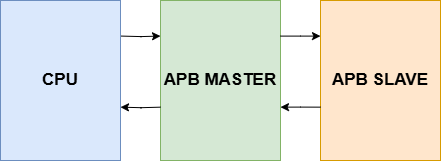

The diagram above was exported from draw.io. Its source (the exported page's mxGraphModel, read from the mxfile embedded in the PNG):
<mxGraphModel dx="690" dy="564" grid="1" gridSize="10" guides="1" tooltips="1" connect="1" arrows="1" fold="1" page="1" pageScale="1" pageWidth="827" pageHeight="1169" math="0" shadow="0">
  <root>
    <mxCell id="0" />
    <mxCell id="1" parent="0" />
    <mxCell id="QPCbzKKW-f_QtlZyd3_c-1" value="" style="group" vertex="1" connectable="0" parent="1">
      <mxGeometry x="170" y="220" width="440" height="160" as="geometry" />
    </mxCell>
    <mxCell id="jLcg4qzAgC9zYOHv32vC-6" value="" style="edgeStyle=orthogonalEdgeStyle;rounded=0;orthogonalLoop=1;jettySize=auto;html=1;" parent="QPCbzKKW-f_QtlZyd3_c-1" edge="1">
      <mxGeometry relative="1" as="geometry">
        <mxPoint x="119.99999999999989" y="35.55555555555555" as="sourcePoint" />
        <mxPoint x="160" y="35.55555555555555" as="targetPoint" />
      </mxGeometry>
    </mxCell>
    <mxCell id="jLcg4qzAgC9zYOHv32vC-3" value="CPU" style="rounded=0;whiteSpace=wrap;html=1;fillColor=#dae8fc;strokeColor=#6c8ebf;fontSize=17;fontStyle=1" parent="QPCbzKKW-f_QtlZyd3_c-1" vertex="1">
      <mxGeometry width="120" height="160" as="geometry" />
    </mxCell>
    <mxCell id="jLcg4qzAgC9zYOHv32vC-4" value="APB MASTER" style="rounded=0;whiteSpace=wrap;html=1;fillColor=#d5e8d4;strokeColor=#82b366;fontSize=17;fontStyle=1" parent="QPCbzKKW-f_QtlZyd3_c-1" vertex="1">
      <mxGeometry x="160" width="120" height="160" as="geometry" />
    </mxCell>
    <mxCell id="jLcg4qzAgC9zYOHv32vC-7" value="" style="edgeStyle=orthogonalEdgeStyle;rounded=0;orthogonalLoop=1;jettySize=auto;html=1;" parent="QPCbzKKW-f_QtlZyd3_c-1" source="jLcg4qzAgC9zYOHv32vC-4" target="jLcg4qzAgC9zYOHv32vC-5" edge="1">
      <mxGeometry relative="1" as="geometry">
        <Array as="points">
          <mxPoint x="300" y="35.55555555555555" />
          <mxPoint x="300" y="35.55555555555555" />
        </Array>
      </mxGeometry>
    </mxCell>
    <mxCell id="jLcg4qzAgC9zYOHv32vC-5" value="APB SLAVE" style="rounded=0;whiteSpace=wrap;html=1;fillColor=#ffe6cc;strokeColor=#d79b00;fontSize=17;fontStyle=1" parent="QPCbzKKW-f_QtlZyd3_c-1" vertex="1">
      <mxGeometry x="320" width="120" height="160" as="geometry" />
    </mxCell>
    <mxCell id="jLcg4qzAgC9zYOHv32vC-8" value="" style="edgeStyle=orthogonalEdgeStyle;rounded=0;orthogonalLoop=1;jettySize=auto;html=1;" parent="QPCbzKKW-f_QtlZyd3_c-1" edge="1">
      <mxGeometry relative="1" as="geometry">
        <mxPoint x="320" y="106.6488888888889" as="sourcePoint" />
        <mxPoint x="280" y="106.6488888888889" as="targetPoint" />
        <Array as="points">
          <mxPoint x="300" y="106.6488888888889" />
          <mxPoint x="300" y="106.6488888888889" />
        </Array>
      </mxGeometry>
    </mxCell>
    <mxCell id="jLcg4qzAgC9zYOHv32vC-9" value="" style="edgeStyle=orthogonalEdgeStyle;rounded=0;orthogonalLoop=1;jettySize=auto;html=1;" parent="QPCbzKKW-f_QtlZyd3_c-1" edge="1">
      <mxGeometry relative="1" as="geometry">
        <mxPoint x="160" y="106.66666666666667" as="sourcePoint" />
        <mxPoint x="119.99999999999989" y="106.66666666666667" as="targetPoint" />
      </mxGeometry>
    </mxCell>
  </root>
</mxGraphModel>